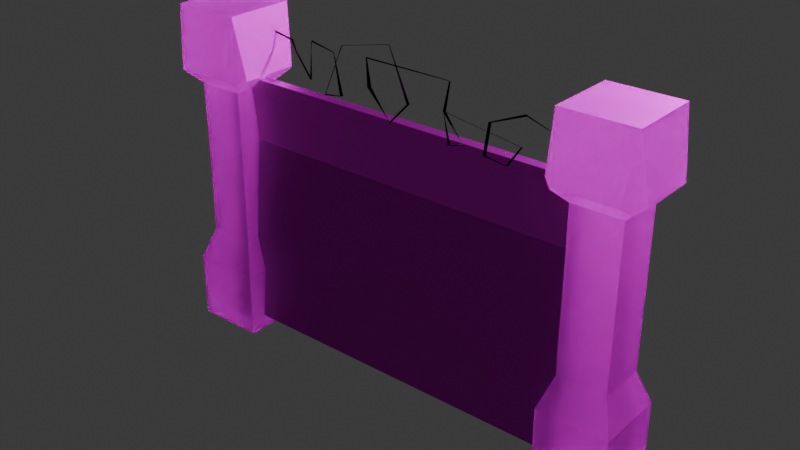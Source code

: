 # Source: Muuris2.0.blend  (saved by Blender 4.2.66; exported with 4.5.12 LTS)
import bpy
from mathutils import Matrix  # noqa: F401  (used for matrix-valued properties, if any)

bpy.ops.wm.read_factory_settings(use_empty=True)
scene = bpy.context.scene
scene.name = 'Scene'

# ---- collections
col_collection = bpy.data.collections.new('Collection'); scene.collection.children.link(col_collection)

# ---- images (referenced by path relative to the original .blend; pixels are not part of the script)
import os
ASSET_DIR = os.environ.get("B2B_ASSET_DIR", "")  # directory of the original .blend (textures are referenced by path, not embedded)
HERE = os.path.dirname(os.path.abspath(__file__))  # packed textures are extracted next to this script under _unpacked/

def load_image(name, relpath, width, height, colorspace="sRGB"):
    """Load a texture the original file referenced (path relative to the .blend, or extracted next to this script)."""
    p = next((c for c in (os.path.join(HERE, relpath), os.path.join(ASSET_DIR, relpath)) if relpath and os.path.exists(c)), "")
    if p:
        img = bpy.data.images.load(p, check_existing=True)
        img.name = name
    else:  # same state as the original file: an image datablock whose file is absent (Cycles renders it pink)
        img = bpy.data.images.new(name, width, height)
        img.source = "FILE"
        img.filepath = "//" + (relpath or name)
    img.colorspace_settings.name = colorspace
    return img
img_images__2__jpg = load_image('images (2).jpg', 'images (2).jpg', 1024, 1024, 'sRGB')
img_images__3__jpg = load_image('images (3).jpg', 'images (3).jpg', 1024, 1024, 'sRGB')
img_zinc_1498_mm_architextures_jpg = load_image('zinc-1498-mm-architextures.jpg', 'zinc-1498-mm-architextures.jpg', 1024, 1024, 'sRGB')
img_corten_steel_b_4000_mm_architextures_jpg = load_image('corten-steel-b-4000-mm-architextures.jpg', 'corten-steel-b-4000-mm-architextures.jpg', 1024, 1024, 'sRGB')

# ---- materials (node trees are filled in below, after node groups)
mat_material_004 = bpy.data.materials.new('Material.004')
mat_material_001 = bpy.data.materials.new('Material.001')
mat_material_002 = bpy.data.materials.new('Material.002')
mat_material_002.alpha_threshold = 0.0
mat_material_002.use_transparent_shadow = False
mat_material_002.roughness = 0.5
mat_material_002.line_color = (0.0, 0.0, 0.0, 1.0)

# ---- material node trees
mat_material_004.use_nodes = True; mat_material_004.node_tree.nodes.clear()
_N = mat_material_004.node_tree.nodes; _L = mat_material_004.node_tree.links
n0 = _N.new('ShaderNodeBsdfPrincipled'); n0.name = 'Principled BSDF'; n0.location = (10, 300)
n0.inputs[0].default_value = (0.0, 0.0, 0.0, 1.0)
n1 = _N.new('ShaderNodeOutputMaterial'); n1.name = 'Material Output'; n1.location = (300, 300)
_L.new(n0.outputs[0], n1.inputs[0])
n1.is_active_output = True
mat_material_001.use_nodes = True; mat_material_001.node_tree.nodes.clear()
_N = mat_material_001.node_tree.nodes; _L = mat_material_001.node_tree.links
n0 = _N.new('ShaderNodeBsdfGlass'); n0.name = 'Glass BSDF'; n0.location = (1906, 261)
n0.inputs[1].default_value = 0.6154
n0.inputs[2].default_value = 9.0
n1 = _N.new('ShaderNodeBsdfAnisotropic'); n1.name = 'Glossy BSDF'; n1.location = (2009, 563)
n2 = _N.new('ShaderNodeTexImage'); n2.name = 'Image Texture.001'; n2.location = (1775, 821)
n2.image = img_images__2__jpg
n3 = _N.new('ShaderNodeTexCoord'); n3.name = 'Texture Coordinate'; n3.location = (-515, 568)
n4 = _N.new('ShaderNodeMapping'); n4.name = 'Mapping'; n4.location = (-293, 511)
n5 = _N.new('ShaderNodeTexVoronoi'); n5.name = 'Voronoi Texture'; n5.location = (-67, 887)
n6 = _N.new('ShaderNodeVectorMath'); n6.name = 'Vector Math'; n6.location = (141, 605)
n6.operation = 'SUBTRACT'
n7 = _N.new('ShaderNodeVectorMath'); n7.name = 'Vector Math.001'; n7.location = (557, 760)
n7.operation = 'SCALE'
n8 = _N.new('ShaderNodeValue'); n8.name = 'Value'; n8.location = (-506, 984)
n8.outputs[0].default_value = 2.9
n9 = _N.new('ShaderNodeVectorRotate'); n9.name = 'Vector Rotate'; n9.location = (377, 713)
n10 = _N.new('ShaderNodeMath'); n10.name = 'Math'; n10.location = (155, 387)
n10.inputs[1].default_value = 35.3
n11 = _N.new('ShaderNodeOutputMaterial'); n11.name = 'Material Output.001'; n11.location = (2094, 134)
n12 = _N.new('ShaderNodeTexCoord'); n12.name = 'Texture Coordinate.001'; n12.location = (-579, -286)
n13 = _N.new('ShaderNodeMapping'); n13.name = 'Mapping.001'; n13.location = (-357, -344)
n14 = _N.new('ShaderNodeTexVoronoi'); n14.name = 'Voronoi Texture.001'; n14.location = (-130, 33)
n15 = _N.new('ShaderNodeVectorMath'); n15.name = 'Vector Math.002'; n15.location = (77, -249)
n15.operation = 'SUBTRACT'
n16 = _N.new('ShaderNodeVectorMath'); n16.name = 'Vector Math.003'; n16.location = (493, -95)
n16.operation = 'SCALE'
n17 = _N.new('ShaderNodeValue'); n17.name = 'Value.001'; n17.location = (-570, 129)
n17.outputs[0].default_value = 1.9
n18 = _N.new('ShaderNodeVectorRotate'); n18.name = 'Vector Rotate.001'; n18.location = (314, -141)
n19 = _N.new('ShaderNodeMath'); n19.name = 'Math.001'; n19.location = (91, -467)
n19.inputs[1].default_value = 35.3
n20 = _N.new('ShaderNodeTexImage'); n20.name = 'Image Texture'; n20.location = (712, -111)
n20.image = img_images__3__jpg
n21 = _N.new('ShaderNodeHueSaturation'); n21.name = 'Hue/Saturation/Value'; n21.location = (1103, 132)
n22 = _N.new('ShaderNodeTexNoise'); n22.name = 'Noise Texture'; n22.location = (1300, 877)
n22.inputs[3].default_value = 5.1
n22.inputs[4].default_value = 0.35
n22.inputs[8].default_value = -1.2
n23 = _N.new('ShaderNodeMapRange'); n23.name = 'Map Range'; n23.location = (1508, 662)
n23.inputs[1].default_value = 1.5
n23.inputs[2].default_value = 1.5
n23.inputs[3].default_value = 0.7
n23.inputs[4].default_value = 2.5
n24 = _N.new('ShaderNodeMix'); n24.name = 'Mix'; n24.location = (1724, 333)
n24.data_type = 'RGBA'
n25 = _N.new('ShaderNodeTexImage'); n25.name = 'Image Texture.003'; n25.location = (879, 804)
n25.image = img_zinc_1498_mm_architextures_jpg
n26 = _N.new('ShaderNodeBrightContrast'); n26.name = 'Brightness/Contrast'; n26.location = (1242, 504)
n26.inputs[1].default_value = 1.9
n26.inputs[2].default_value = 5.2
_L.new(n19.outputs[0], n18.inputs[3])
_L.new(n21.outputs[0], n24.inputs[7])
_L.new(n6.outputs[0], n9.inputs[0])
_L.new(n3.outputs[2], n4.inputs[0])
_L.new(n13.outputs[0], n15.inputs[1])
_L.new(n4.outputs[0], n6.inputs[1])
_L.new(n4.outputs[0], n5.inputs[0])
_L.new(n8.outputs[0], n7.inputs[3])
_L.new(n15.outputs[0], n18.inputs[0])
_L.new(n24.outputs[2], n0.inputs[0])
_L.new(n12.outputs[2], n13.inputs[0])
_L.new(n0.outputs[0], n11.inputs[0])
_L.new(n8.outputs[0], n4.inputs[3])
_L.new(n13.outputs[0], n14.inputs[0])
_L.new(n17.outputs[0], n14.inputs[2])
_L.new(n10.outputs[0], n9.inputs[3])
_L.new(n8.outputs[0], n5.inputs[2])
_L.new(n14.outputs[2], n15.inputs[0])
_L.new(n14.outputs[1], n19.inputs[0])
_L.new(n17.outputs[0], n16.inputs[3])
_L.new(n5.outputs[1], n10.inputs[0])
_L.new(n23.outputs[0], n24.inputs[0])
_L.new(n9.outputs[0], n7.inputs[0])
_L.new(n20.outputs[0], n21.inputs[4])
_L.new(n17.outputs[0], n13.inputs[3])
_L.new(n16.outputs[0], n20.inputs[0])
_L.new(n18.outputs[0], n16.inputs[0])
_L.new(n5.outputs[2], n6.inputs[0])
_L.new(n7.outputs[0], n25.inputs[0])
_L.new(n26.outputs[0], n24.inputs[6])
_L.new(n25.outputs[0], n26.inputs[0])
n11.is_active_output = True
mat_material_002.use_nodes = True; mat_material_002.node_tree.nodes.clear()
_N = mat_material_002.node_tree.nodes; _L = mat_material_002.node_tree.links
n0 = _N.new('ShaderNodeBsdfGlass'); n0.name = 'Glass BSDF'; n0.location = (1352, 265)
n0.inputs[1].default_value = 0.6154
n0.inputs[2].default_value = 9.0
n1 = _N.new('ShaderNodeBsdfAnisotropic'); n1.name = 'Glossy BSDF'; n1.location = (1456, 567)
n2 = _N.new('ShaderNodeTexImage'); n2.name = 'Image Texture.001'; n2.location = (1222, 825)
n2.image = img_images__2__jpg
n3 = _N.new('ShaderNodeTexCoord'); n3.name = 'Texture Coordinate'; n3.location = (-1068, 572)
n4 = _N.new('ShaderNodeMapping'); n4.name = 'Mapping'; n4.location = (-847, 515)
n5 = _N.new('ShaderNodeTexVoronoi'); n5.name = 'Voronoi Texture'; n5.location = (-620, 891)
n6 = _N.new('ShaderNodeVectorMath'); n6.name = 'Vector Math'; n6.location = (-412, 610)
n6.operation = 'SUBTRACT'
n7 = _N.new('ShaderNodeVectorMath'); n7.name = 'Vector Math.001'; n7.location = (3, 764)
n7.operation = 'SCALE'
n8 = _N.new('ShaderNodeValue'); n8.name = 'Value'; n8.location = (-1060, 988)
n8.outputs[0].default_value = 2.9
n9 = _N.new('ShaderNodeVectorRotate'); n9.name = 'Vector Rotate'; n9.location = (-176, 718)
n10 = _N.new('ShaderNodeMath'); n10.name = 'Math'; n10.location = (-399, 391)
n10.inputs[1].default_value = 35.3
n11 = _N.new('ShaderNodeOutputMaterial'); n11.name = 'Material Output.001'; n11.location = (1541, 138)
n12 = _N.new('ShaderNodeTexCoord'); n12.name = 'Texture Coordinate.001'; n12.location = (-1132, -282)
n13 = _N.new('ShaderNodeMapping'); n13.name = 'Mapping.001'; n13.location = (-911, -340)
n14 = _N.new('ShaderNodeTexVoronoi'); n14.name = 'Voronoi Texture.001'; n14.location = (-684, 37)
n15 = _N.new('ShaderNodeVectorMath'); n15.name = 'Vector Math.002'; n15.location = (-476, -245)
n15.operation = 'SUBTRACT'
n16 = _N.new('ShaderNodeVectorMath'); n16.name = 'Vector Math.003'; n16.location = (-61, -91)
n16.operation = 'SCALE'
n17 = _N.new('ShaderNodeValue'); n17.name = 'Value.001'; n17.location = (-1123, 133)
n17.outputs[0].default_value = 1.9
n18 = _N.new('ShaderNodeVectorRotate'); n18.name = 'Vector Rotate.001'; n18.location = (-240, -137)
n19 = _N.new('ShaderNodeMath'); n19.name = 'Math.001'; n19.location = (-463, -463)
n19.inputs[1].default_value = 35.3
n20 = _N.new('ShaderNodeTexImage'); n20.name = 'Image Texture'; n20.location = (159, -107)
n20.image = img_images__3__jpg
n21 = _N.new('ShaderNodeHueSaturation'); n21.name = 'Hue/Saturation/Value'; n21.location = (550, 136)
n22 = _N.new('ShaderNodeTexNoise'); n22.name = 'Noise Texture'; n22.location = (747, 881)
n22.inputs[3].default_value = 5.1
n22.inputs[4].default_value = 0.35
n22.inputs[8].default_value = -1.2
n23 = _N.new('ShaderNodeMapRange'); n23.name = 'Map Range'; n23.location = (955, 666)
n23.inputs[1].default_value = 1.5
n23.inputs[2].default_value = 1.5
n23.inputs[3].default_value = 0.7
n23.inputs[4].default_value = 2.5
n24 = _N.new('ShaderNodeMix'); n24.name = 'Mix'; n24.location = (1171, 337)
n24.data_type = 'RGBA'
n25 = _N.new('ShaderNodeTexImage'); n25.name = 'Image Texture.002'; n25.location = (271, 674)
n25.image = img_corten_steel_b_4000_mm_architextures_jpg
_L.new(n19.outputs[0], n18.inputs[3])
_L.new(n21.outputs[0], n24.inputs[7])
_L.new(n6.outputs[0], n9.inputs[0])
_L.new(n3.outputs[2], n4.inputs[0])
_L.new(n13.outputs[0], n15.inputs[1])
_L.new(n4.outputs[0], n6.inputs[1])
_L.new(n4.outputs[0], n5.inputs[0])
_L.new(n8.outputs[0], n7.inputs[3])
_L.new(n15.outputs[0], n18.inputs[0])
_L.new(n24.outputs[2], n0.inputs[0])
_L.new(n12.outputs[2], n13.inputs[0])
_L.new(n0.outputs[0], n11.inputs[0])
_L.new(n8.outputs[0], n4.inputs[3])
_L.new(n13.outputs[0], n14.inputs[0])
_L.new(n17.outputs[0], n14.inputs[2])
_L.new(n10.outputs[0], n9.inputs[3])
_L.new(n8.outputs[0], n5.inputs[2])
_L.new(n14.outputs[2], n15.inputs[0])
_L.new(n14.outputs[1], n19.inputs[0])
_L.new(n17.outputs[0], n16.inputs[3])
_L.new(n5.outputs[1], n10.inputs[0])
_L.new(n23.outputs[0], n24.inputs[0])
_L.new(n9.outputs[0], n7.inputs[0])
_L.new(n20.outputs[0], n21.inputs[4])
_L.new(n17.outputs[0], n13.inputs[3])
_L.new(n16.outputs[0], n20.inputs[0])
_L.new(n18.outputs[0], n16.inputs[0])
_L.new(n5.outputs[2], n6.inputs[0])
_L.new(n7.outputs[0], n25.inputs[0])
_L.new(n25.outputs[0], n24.inputs[6])
n11.is_active_output = True

# ---- world
world_world = bpy.data.worlds.new('World'); scene.world = world_world
world_world.use_nodes = True; world_world.node_tree.nodes.clear()
_N = world_world.node_tree.nodes; _L = world_world.node_tree.links
n0 = _N.new('ShaderNodeOutputWorld'); n0.name = 'World Output'; n0.location = (300, 300)
n1 = _N.new('ShaderNodeBackground'); n1.name = 'Background'; n1.location = (10, 300)
n1.inputs[0].default_value = (0.05088, 0.05088, 0.05088, 1.0)
_L.new(n1.outputs[0], n0.inputs[0])
n0.is_active_output = True
world_world.color = (0.05088, 0.05088, 0.05088)
world_world.sun_shadow_jitter_overblur = 0.0

# ---- lights
light_light = bpy.data.lights.new('Light', 'POINT')
light_light.energy = 1000.0
light_light.shadow_soft_size = 0.1

# ---- meshes
me_spiral_002 = bpy.data.meshes.new('Spiral.002')
me_spiral_002.from_pydata([(0.9903, -3.864, -0.6219), (1.015, -3.867, -0.6173), (1.032, -3.848, -0.6219), (1.024, -3.826, -0.631), (0.9986, -3.822, -0.6356), (0.9819, -3.841, -0.631), (0.9795, -3.808, -0.4481), (1.004, -3.799, -0.4473), (1.009, -3.776, -0.4588), (0.9905, -3.763, -0.4711), (0.9665, -3.773, -0.4719), (0.961, -3.795, -0.4603), (0.759, -3.185, 0.004327), (0.7868, -3.135, 0.001455), (0.7539, -3.166, -0.03543), (0.5394, -2.981, 0.01998), (0.5075, -2.997, -0.007203), (-0.0842, -2.122, -0.1192), (-0.1024, -2.176, -0.133), (0.9152, -2.32, -0.1652), (0.8725, -2.339, -0.1641), (0.7434, -1.68, 0.04001), (0.717, -1.72, 0.06878), (-0.2185, -0.7256, -0.4054), (-0.2505, -0.8424, -0.3988), (-0.1905, -0.8503, -0.9374), (-0.2274, -0.8496, -0.9692), (1.027, -1.02, -0.4424), (1.006, -1.065, -0.4371), (1.281, 0.05336, 0.04511), (1.292, 0.03409, 0.08921), (0.05915, 1.334, -0.3449), (0.02815, 1.225, -0.3172), (-0.3861, 1.294, -0.9611), (-0.4182, 1.335, -0.9613), (0.3729, 0.9934, -1.49), (0.356, 0.8846, -1.519), (0.951, 0.3827, -1.1), (0.9872, 0.3477, -1.119), (0.8626, 2.443, -0.4198), (0.8845, 2.368, -0.3795), (0.1321, 2.401, -0.4362), (0.1589, 2.486, -0.4274), (-0.3832, 3.448, -0.9133), (-0.4084, 3.469, -0.8875), (-0.4007, 3.462, -1.503), (-0.39, 3.546, -1.51), (0.351, 3.34, -1.744), (0.3704, 3.347, -1.777), (-0.08639, 4.899, -0.768), (-0.07096, 4.971, -0.8049), (-0.5109, 4.848, -1.186), (-0.4987, 4.931, -1.186), (-0.3395, 4.579, -1.746), (-0.3128, 4.658, -1.729), (0.4319, 4.628, -1.869), (0.432, 4.709, -1.866), (0.7484, 5.239, -1.428), (0.7043, 5.279, -1.437), (0.3587, 6.043, -0.9448), (0.3661, 6.068, -0.9813)], [], [(16, 15, 17, 18), (6, 1, 7), (24, 22, 23), (20, 22, 21), (11, 12, 16, 14), (23, 22, 19, 21), (15, 13, 9, 14, 16, 18, 19, 20, 17), (9, 10, 14), (7, 2, 8), (9, 4, 10), (10, 5, 11), (21, 24, 25, 23), (10, 11, 14), (24, 23, 26), (25, 26, 28), (28, 26, 27), (27, 26, 23, 25), (28, 30, 29), (25, 28, 29, 27), (28, 27, 30), (29, 30, 32), (32, 30, 31), (31, 30, 27, 29), (32, 34, 33), (29, 32, 33, 31), (32, 31, 34), (33, 34, 36), (36, 34, 35), (35, 34, 31, 33), (36, 38, 37), (33, 36, 37, 35), (36, 35, 38), (37, 38, 40), (40, 38, 39), (39, 38, 35, 37), (40, 42, 41), (37, 40, 41, 39), (40, 39, 42), (41, 42, 44), (44, 42, 43), (43, 42, 39, 41), (44, 46, 45), (41, 44, 45, 43), (44, 43, 46), (45, 46, 48), (48, 46, 47), (47, 46, 43, 45), (48, 50, 49), (45, 48, 49, 47), (48, 47, 50), (49, 50, 52), (52, 50, 51), (51, 50, 47, 49), (52, 54, 53), (49, 52, 53, 51), (52, 51, 54), (53, 54, 56), (56, 54, 55), (55, 54, 51, 53), (56, 58, 57), (53, 56, 57, 55), (56, 55, 58), (57, 58, 60), (60, 58, 59), (59, 58, 55, 57), (59, 57, 60), (17, 20, 21, 19, 18), (16, 12, 15), (20, 19, 22), (11, 6, 12), (13, 8, 9), (7, 8, 13), (8, 3, 9), (11, 0, 6), (6, 7, 12), (15, 12, 7, 13), (0, 1, 6), (1, 2, 7), (2, 3, 8), (3, 4, 9), (4, 5, 10), (11, 5, 0), (24, 26, 25), (21, 22, 24)])
me_spiral_002.polygons.foreach_set('use_smooth', [True] * 84)
_uv = me_spiral_002.uv_layers.new(name='UVMap')
_uv.uv.foreach_set('vector', [0.02591, 0.9167, 0.02591, 0.25, 0.04663, 0.25, 0.04663, 0.9167, 0.005181, 0.08333, 0.0, 0.1667, 0.005181, 0.25, 0.1295, 0.9167, 0.1088, 0.9167, 0.1295, 0.25, 0.08808, 0.9167, 0.1088, 0.9167, 0.1088, 0.5833, 0.005181, 0.9167, 0.01554, 0.08333, 0.02591, 0.9167, 0.01554, 0.75, 0.1295, 0.25, 0.1088, 0.9167, 0.08808, 0.25, 0.1088, 0.5833, 0.02591, 0.25, 0.01554, 0.4167, 0.005181, 0.5833, 0.01554, 0.75, 0.02591, 0.9167, 0.04663, 0.9167, 0.08808, 0.25, 0.08808, 0.9167, 0.04663, 0.25, 0.005181, 0.5833, 0.005181, 0.75, 0.01554, 0.75, 0.005181, 0.25, 0.0, 0.3333, 0.005181, 0.4167, 0.005181, 0.5833, 0.0, 0.6667, 0.005181, 0.75, 0.005181, 0.75, 0.0, 0.8333, 0.005181, 0.9167, 0.1088, 0.5833, 0.1295, 0.9167, 0.1503, 0.5833, 0.1295, 0.25, 0.005181, 0.75, 0.005181, 0.9167, 0.01554, 0.75, 0.1295, 0.9167, 0.1295, 0.25, 0.1503, 0.9167, 0.1503, 0.5833, 0.1503, 0.9167, 0.171, 0.9167, 0.171, 0.9167, 0.1503, 0.9167, 0.171, 0.25, 0.171, 0.25, 0.1503, 0.9167, 0.1295, 0.25, 0.1503, 0.5833, 0.171, 0.9167, 0.1917, 0.9167, 0.1917, 0.5833, 0.1503, 0.5833, 0.171, 0.9167, 0.1917, 0.5833, 0.171, 0.25, 0.171, 0.9167, 0.171, 0.25, 0.1917, 0.9167, 0.1917, 0.5833, 0.1917, 0.9167, 0.2124, 0.9167, 0.2124, 0.9167, 0.1917, 0.9167, 0.2124, 0.25, 0.2124, 0.25, 0.1917, 0.9167, 0.171, 0.25, 0.1917, 0.5833, 0.2124, 0.9167, 0.2332, 0.9167, 0.2332, 0.5833, 0.1917, 0.5833, 0.2124, 0.9167, 0.2332, 0.5833, 0.2124, 0.25, 0.2124, 0.9167, 0.2124, 0.25, 0.2332, 0.9167, 0.2332, 0.5833, 0.2332, 0.9167, 0.2539, 0.9167, 0.2539, 0.9167, 0.2332, 0.9167, 0.2539, 0.25, 0.2539, 0.25, 0.2332, 0.9167, 0.2124, 0.25, 0.2332, 0.5833, 0.2539, 0.9167, 0.2746, 0.9167, 0.2746, 0.5833, 0.2332, 0.5833, 0.2539, 0.9167, 0.2746, 0.5833, 0.2539, 0.25, 0.2539, 0.9167, 0.2539, 0.25, 0.2746, 0.9167, 0.2746, 0.5833, 0.2746, 0.9167, 0.2953, 0.9167, 0.2953, 0.9167, 0.2746, 0.9167, 0.2953, 0.25, 0.2953, 0.25, 0.2746, 0.9167, 0.2539, 0.25, 0.2746, 0.5833, 0.2953, 0.9167, 0.3161, 0.9167, 0.3161, 0.5833, 0.2746, 0.5833, 0.2953, 0.9167, 0.3161, 0.5833, 0.2953, 0.25, 0.2953, 0.9167, 0.2953, 0.25, 0.3161, 0.9167, 0.3161, 0.5833, 0.3161, 0.9167, 0.3368, 0.9167, 0.3368, 0.9167, 0.3161, 0.9167, 0.3368, 0.25, 0.3368, 0.25, 0.3161, 0.9167, 0.2953, 0.25, 0.3161, 0.5833, 0.3368, 0.9167, 0.3575, 0.9167, 0.3575, 0.5833, 0.3161, 0.5833, 0.3368, 0.9167, 0.3575, 0.5833, 0.3368, 0.25, 0.3368, 0.9167, 0.3368, 0.25, 0.3575, 0.9167, 0.3575, 0.5833, 0.3575, 0.9167, 0.3782, 0.9167, 0.3782, 0.9167, 0.3575, 0.9167, 0.3782, 0.25, 0.3782, 0.25, 0.3575, 0.9167, 0.3368, 0.25, 0.3575, 0.5833, 0.3782, 0.9167, 0.399, 0.9167, 0.399, 0.5833, 0.3575, 0.5833, 0.3782, 0.9167, 0.399, 0.5833, 0.3782, 0.25, 0.3782, 0.9167, 0.3782, 0.25, 0.399, 0.9167, 0.399, 0.5833, 0.399, 0.9167, 0.4197, 0.9167, 0.4197, 0.9167, 0.399, 0.9167, 0.4197, 0.25, 0.4197, 0.25, 0.399, 0.9167, 0.3782, 0.25, 0.399, 0.5833, 0.4197, 0.9167, 0.4404, 0.9167, 0.4404, 0.5833, 0.399, 0.5833, 0.4197, 0.9167, 0.4404, 0.5833, 0.4197, 0.25, 0.4197, 0.9167, 0.4197, 0.25, 0.4404, 0.9167, 0.4404, 0.5833, 0.4404, 0.9167, 0.4611, 0.9167, 0.4611, 0.9167, 0.4404, 0.9167, 0.4611, 0.25, 0.4611, 0.25, 0.4404, 0.9167, 0.4197, 0.25, 0.4404, 0.5833, 0.4611, 0.9167, 0.4819, 0.9167, 0.4819, 0.5833, 0.4404, 0.5833, 0.4611, 0.9167, 0.4819, 0.5833, 0.4611, 0.25, 0.4611, 0.9167, 0.4611, 0.25, 0.4819, 0.9167, 0.4819, 0.5833, 0.4819, 0.9167, 0.5026, 0.9167, 0.5026, 0.9167, 0.4819, 0.9167, 0.5026, 0.25, 0.5026, 0.25, 0.4819, 0.9167, 0.4611, 0.25, 0.4819, 0.5833, 0.5026, 0.25, 0.4819, 0.5833, 0.5026, 0.9167, 0.04663, 0.25, 0.08808, 0.9167, 0.1088, 0.5833, 0.08808, 0.25, 0.04663, 0.9167, 0.02591, 0.9167, 0.01554, 0.08333, 0.02591, 0.25, 0.08808, 0.9167, 0.08808, 0.25, 0.1088, 0.9167, 0.005181, 0.9167, 0.005181, 0.08333, 0.01554, 0.08333, 0.01554, 0.4167, 0.005181, 0.4167, 0.005181, 0.5833, 0.005181, 0.25, 0.005181, 0.4167, 0.01554, 0.4167, 0.005181, 0.4167, 0.0, 0.5, 0.005181, 0.5833, 0.005181, 0.9167, 0.0, 0.0, 0.005181, 0.08333, 0.005181, 0.08333, 0.005181, 0.25, 0.01554, 0.08333, 0.02591, 0.25, 0.01554, 0.08333, 0.005181, 0.25, 0.01554, 0.4167, 0.0, 0.0, 0.0, 0.1667, 0.005181, 0.08333, 0.0, 0.1667, 0.0, 0.3333, 0.005181, 0.25, 0.0, 0.3333, 0.0, 0.5, 0.005181, 0.4167, 0.0, 0.5, 0.0, 0.6667, 0.005181, 0.5833, 0.0, 0.6667, 0.0, 0.8333, 0.005181, 0.75, 0.005181, 0.9167, 0.0, 0.8333, 0.0, 1.0, 0.1295, 0.9167, 0.1503, 0.9167, 0.1503, 0.5833, 0.1088, 0.5833, 0.1088, 0.9167, 0.1295, 0.9167])
me_spiral_002.materials.append(mat_material_004)
me_spiral_002.auto_texspace = False
me_spiral_002.update()
me_cube_007 = bpy.data.meshes.new('Cube.007')
me_cube_007.from_pydata([(-1.0, -1.0, -4.775), (-1.0, -1.0, 4.775), (-1.0, 1.0, -4.775), (-1.0, 1.0, 4.775), (1.0, -1.0, -4.775), (1.0, -1.0, 4.775), (1.0, 1.0, -4.775), (1.0, 1.0, 4.775), (-1.0, -1.0, -2.865), (-1.0, -1.0, 2.865), (-1.0, 1.0, 2.865), (-1.0, 1.0, -2.865), (1.0, 1.0, 2.865), (1.0, 1.0, -2.865), (1.0, -1.0, 2.865), (1.0, -1.0, -2.865), (-0.6778, -0.6778, -1.942), (-0.6778, -0.6778, 2.537), (-0.6778, 0.6778, 2.537), (-0.6778, 0.6778, -1.942), (0.6778, 0.6778, 2.537), (0.6778, 0.6778, -1.942), (0.6778, -0.6778, 2.537), (0.6778, -0.6778, -1.942), (-1.244, -0.8236, 3.041), (-1.244, 0.8236, 3.041), (-0.8236, 1.244, 3.041), (0.8236, 1.244, 3.041), (1.244, 0.8236, 3.041), (1.244, -0.8236, 3.041), (0.8236, -1.244, 3.041), (-0.8236, -1.244, 3.041)], [], [(3, 7, 27, 26), (7, 5, 29, 28), (5, 1, 31, 30), (2, 6, 4, 0), (7, 3, 1, 5), (4, 15, 8, 0), (6, 13, 15, 4), (15, 13, 21, 23), (9, 10, 18, 17), (2, 11, 13, 6), (13, 11, 19, 21), (11, 8, 16, 19), (14, 9, 17, 22), (0, 8, 11, 2), (12, 14, 22, 20), (8, 15, 23, 16), (10, 12, 20, 18), (22, 17, 16, 23), (20, 22, 23, 21), (18, 20, 21, 19), (16, 17, 18, 19), (9, 1, 24), (3, 10, 25), (10, 9, 24, 25), (10, 3, 26), (7, 12, 27), (12, 10, 26, 27), (12, 7, 28), (5, 14, 29), (14, 12, 28, 29), (14, 5, 30), (1, 9, 31), (9, 14, 30, 31), (1, 3, 25, 24)])
_uv = me_cube_007.uv_layers.new(name='UVMap')
_uv.uv.foreach_set('vector', [0.625, 0.25, 0.625, 0.5, 0.5796, 0.478, 0.5796, 0.272, 0.625, 0.5, 0.625, 0.75, 0.5796, 0.728, 0.5796, 0.522, 0.625, 0.75, 0.625, 1.0, 0.5796, 0.978, 0.5796, 0.772, 0.125, 0.5, 0.375, 0.5, 0.375, 0.75, 0.125, 0.75, 0.625, 0.5, 0.875, 0.5, 0.875, 0.75, 0.625, 0.75, 0.375, 0.75, 0.425, 0.75, 0.425, 1.0, 0.375, 1.0, 0.375, 0.5, 0.425, 0.5, 0.425, 0.75, 0.375, 0.75, 0.425, 0.75, 0.425, 0.5, 0.425, 0.5, 0.425, 0.75, 0.575, 0.0, 0.575, 0.25, 0.575, 0.25, 0.575, 0.0, 0.375, 0.25, 0.425, 0.25, 0.425, 0.5, 0.375, 0.5, 0.425, 0.5, 0.425, 0.25, 0.425, 0.25, 0.425, 0.5, 0.425, 0.25, 0.425, 0.0, 0.425, 0.0, 0.425, 0.25, 0.575, 0.75, 0.575, 1.0, 0.575, 1.0, 0.575, 0.75, 0.375, 0.0, 0.425, 0.0, 0.425, 0.25, 0.375, 0.25, 0.575, 0.5, 0.575, 0.75, 0.575, 0.75, 0.575, 0.5, 0.425, 1.0, 0.425, 0.75, 0.425, 0.75, 0.425, 1.0, 0.575, 0.25, 0.575, 0.5, 0.575, 0.5, 0.575, 0.25, 0.575, 0.75, 0.575, 1.0, 0.425, 1.0, 0.425, 0.75, 0.575, 0.5, 0.575, 0.75, 0.425, 0.75, 0.425, 0.5, 0.575, 0.25, 0.575, 0.5, 0.425, 0.5, 0.425, 0.25, 0.425, 0.0, 0.575, 0.0, 0.575, 0.25, 0.425, 0.25, 0.575, 0.0, 0.625, 0.0, 0.5796, 0.02205, 0.625, 0.25, 0.575, 0.25, 0.5796, 0.228, 0.575, 0.25, 0.575, 0.0, 0.5796, 0.02205, 0.5796, 0.228, 0.575, 0.25, 0.625, 0.25, 0.5796, 0.272, 0.625, 0.5, 0.575, 0.5, 0.5796, 0.478, 0.575, 0.5, 0.575, 0.25, 0.5796, 0.272, 0.5796, 0.478, 0.575, 0.5, 0.625, 0.5, 0.5796, 0.522, 0.625, 0.75, 0.575, 0.75, 0.5796, 0.728, 0.575, 0.75, 0.575, 0.5, 0.5796, 0.522, 0.5796, 0.728, 0.575, 0.75, 0.625, 0.75, 0.5796, 0.772, 0.625, 1.0, 0.575, 1.0, 0.5796, 0.978, 0.575, 1.0, 0.575, 0.75, 0.5796, 0.772, 0.5796, 0.978, 0.625, 0.0, 0.625, 0.25, 0.5796, 0.228, 0.5796, 0.02205])
me_cube_007.materials.append(mat_material_001)
me_cube_007.update()
me_cube_006 = bpy.data.meshes.new('Cube.006')
me_cube_006.from_pydata([(-0.1501, 5.468, 3.611), (0.5197, 5.468, -3.611), (-0.1501, -5.468, 3.611), (0.5197, -5.468, -3.611), (0.1501, 5.468, 3.611), (-0.5197, 5.468, -3.611), (0.1501, -5.468, 3.611), (-0.5197, -5.468, -3.611), (-0.5197, 3.281, -3.611), (-0.5197, 1.094, -3.611), (-0.5197, -1.094, -3.611), (-0.5197, -3.281, -3.611), (-0.1501, 3.281, 3.611), (-0.1501, 1.094, 3.611), (-0.1501, -1.094, 3.611), (-0.1501, -3.281, 3.611), (0.1501, -3.281, 3.611), (0.1501, -1.094, 3.611), (0.1501, 1.094, 3.611), (0.1501, 3.281, 3.611), (0.5197, -3.281, -3.611), (0.5197, -1.094, -3.611), (0.5197, 1.094, -3.611), (0.5197, 3.281, -3.611), (-0.1501, 5.468, 3.303), (0.1501, -5.468, 3.303), (-0.1501, -5.468, 3.303), (0.1501, 5.468, 3.303)], [], [(15, 16, 6, 2), (26, 2, 6, 25), (11, 20, 3, 7), (27, 4, 0, 24), (12, 13, 14, 15, 2, 26, 24, 0), (5, 1, 23, 8), (8, 23, 22, 9), (9, 22, 21, 10), (10, 21, 20, 11), (16, 17, 18, 19, 4, 27, 25, 6), (0, 4, 19, 12), (13, 18, 17, 14), (12, 19, 18, 13), (14, 17, 16, 15), (7, 25, 27, 5, 8, 9, 10, 11), (1, 24, 26, 3, 20, 21, 22, 23), (5, 27, 24, 1), (3, 26, 25, 7)])
_uv = me_cube_006.uv_layers.new(name='UVMap')
_uv.uv.foreach_set('vector', [0.625, 0.7, 0.875, 0.7, 0.875, 0.75, 0.625, 0.75, 0.6144, 0.75, 0.625, 0.75, 0.625, 1.0, 0.6144, 1.0, 0.125, 0.7, 0.375, 0.7, 0.375, 0.75, 0.125, 0.75, 0.6144, 0.25, 0.625, 0.25, 0.625, 0.5, 0.6144, 0.5, 0.625, 0.55, 0.625, 0.6, 0.625, 0.65, 0.625, 0.7, 0.625, 0.75, 0.6144, 0.75, 0.6144, 0.5, 0.625, 0.5, 0.125, 0.5, 0.375, 0.5, 0.375, 0.55, 0.125, 0.55, 0.125, 0.55, 0.375, 0.55, 0.375, 0.6, 0.125, 0.6, 0.125, 0.6, 0.375, 0.6, 0.375, 0.65, 0.125, 0.65, 0.125, 0.65, 0.375, 0.65, 0.375, 0.7, 0.125, 0.7, 0.625, 0.05, 0.625, 0.1, 0.625, 0.15, 0.625, 0.2, 0.625, 0.25, 0.6144, 0.25, 0.6144, 0.0, 0.625, 0.0, 0.625, 0.5, 0.875, 0.5, 0.875, 0.55, 0.625, 0.55, 0.625, 0.6, 0.875, 0.6, 0.875, 0.65, 0.625, 0.65, 0.625, 0.55, 0.875, 0.55, 0.625, 0.15, 0.625, 0.6, 0.625, 0.65, 0.875, 0.65, 0.625, 0.05, 0.625, 0.7, 0.375, 0.0, 0.6144, 0.0, 0.6144, 0.25, 0.375, 0.25, 0.375, 0.2, 0.375, 0.15, 0.375, 0.1, 0.375, 0.05, 0.375, 0.5, 0.6144, 0.5, 0.6144, 0.75, 0.375, 0.75, 0.375, 0.7, 0.375, 0.65, 0.375, 0.6, 0.375, 0.55, 0.375, 0.25, 0.6144, 0.25, 0.6144, 0.5, 0.375, 0.5, 0.375, 0.75, 0.6144, 0.75, 0.6144, 1.0, 0.375, 1.0])
me_cube_006.materials.append(mat_material_002)
me_cube_006.use_mirror_vertex_groups = False
me_cube_006.update()
me_cube_001 = bpy.data.meshes.new('Cube.001')
me_cube_001.from_pydata([(-1.0, -1.0, -4.775), (-1.0, -1.0, 4.775), (-1.0, 1.0, -4.775), (-1.0, 1.0, 4.775), (1.0, -1.0, -4.775), (1.0, -1.0, 4.775), (1.0, 1.0, -4.775), (1.0, 1.0, 4.775), (-1.0, -1.0, -2.865), (-1.0, -1.0, 2.865), (-1.0, 1.0, 2.865), (-1.0, 1.0, -2.865), (1.0, 1.0, 2.865), (1.0, 1.0, -2.865), (1.0, -1.0, 2.865), (1.0, -1.0, -2.865), (-0.6778, -0.6778, -1.942), (-0.6778, -0.6778, 2.537), (-0.6778, 0.6778, 2.537), (-0.6778, 0.6778, -1.942), (0.6778, 0.6778, 2.537), (0.6778, 0.6778, -1.942), (0.6778, -0.6778, 2.537), (0.6778, -0.6778, -1.942), (-1.244, -0.8236, 3.041), (-1.244, 0.8236, 3.041), (-0.8236, 1.244, 3.041), (0.8236, 1.244, 3.041), (1.244, 0.8236, 3.041), (1.244, -0.8236, 3.041), (0.8236, -1.244, 3.041), (-0.8236, -1.244, 3.041)], [], [(3, 7, 27, 26), (7, 5, 29, 28), (5, 1, 31, 30), (2, 6, 4, 0), (7, 3, 1, 5), (4, 15, 8, 0), (6, 13, 15, 4), (15, 13, 21, 23), (9, 10, 18, 17), (2, 11, 13, 6), (13, 11, 19, 21), (11, 8, 16, 19), (14, 9, 17, 22), (0, 8, 11, 2), (12, 14, 22, 20), (8, 15, 23, 16), (10, 12, 20, 18), (22, 17, 16, 23), (20, 22, 23, 21), (18, 20, 21, 19), (16, 17, 18, 19), (9, 1, 24), (3, 10, 25), (10, 9, 24, 25), (10, 3, 26), (7, 12, 27), (12, 10, 26, 27), (12, 7, 28), (5, 14, 29), (14, 12, 28, 29), (14, 5, 30), (1, 9, 31), (9, 14, 30, 31), (1, 3, 25, 24)])
_uv = me_cube_001.uv_layers.new(name='UVMap')
_uv.uv.foreach_set('vector', [0.625, 0.25, 0.625, 0.5, 0.5796, 0.478, 0.5796, 0.272, 0.625, 0.5, 0.625, 0.75, 0.5796, 0.728, 0.5796, 0.522, 0.625, 0.75, 0.625, 1.0, 0.5796, 0.978, 0.5796, 0.772, 0.125, 0.5, 0.375, 0.5, 0.375, 0.75, 0.125, 0.75, 0.625, 0.5, 0.875, 0.5, 0.875, 0.75, 0.625, 0.75, 0.375, 0.75, 0.425, 0.75, 0.425, 1.0, 0.375, 1.0, 0.375, 0.5, 0.425, 0.5, 0.425, 0.75, 0.375, 0.75, 0.425, 0.75, 0.425, 0.5, 0.425, 0.5, 0.425, 0.75, 0.575, 0.0, 0.575, 0.25, 0.575, 0.25, 0.575, 0.0, 0.375, 0.25, 0.425, 0.25, 0.425, 0.5, 0.375, 0.5, 0.425, 0.5, 0.425, 0.25, 0.425, 0.25, 0.425, 0.5, 0.425, 0.25, 0.425, 0.0, 0.425, 0.0, 0.425, 0.25, 0.575, 0.75, 0.575, 1.0, 0.575, 1.0, 0.575, 0.75, 0.375, 0.0, 0.425, 0.0, 0.425, 0.25, 0.375, 0.25, 0.575, 0.5, 0.575, 0.75, 0.575, 0.75, 0.575, 0.5, 0.425, 1.0, 0.425, 0.75, 0.425, 0.75, 0.425, 1.0, 0.575, 0.25, 0.575, 0.5, 0.575, 0.5, 0.575, 0.25, 0.575, 0.75, 0.575, 1.0, 0.425, 1.0, 0.425, 0.75, 0.575, 0.5, 0.575, 0.75, 0.425, 0.75, 0.425, 0.5, 0.575, 0.25, 0.575, 0.5, 0.425, 0.5, 0.425, 0.25, 0.425, 0.0, 0.575, 0.0, 0.575, 0.25, 0.425, 0.25, 0.575, 0.0, 0.625, 0.0, 0.5796, 0.02205, 0.625, 0.25, 0.575, 0.25, 0.5796, 0.228, 0.575, 0.25, 0.575, 0.0, 0.5796, 0.02205, 0.5796, 0.228, 0.575, 0.25, 0.625, 0.25, 0.5796, 0.272, 0.625, 0.5, 0.575, 0.5, 0.5796, 0.478, 0.575, 0.5, 0.575, 0.25, 0.5796, 0.272, 0.5796, 0.478, 0.575, 0.5, 0.625, 0.5, 0.5796, 0.522, 0.625, 0.75, 0.575, 0.75, 0.5796, 0.728, 0.575, 0.75, 0.575, 0.5, 0.5796, 0.522, 0.5796, 0.728, 0.575, 0.75, 0.625, 0.75, 0.5796, 0.772, 0.625, 1.0, 0.575, 1.0, 0.5796, 0.978, 0.575, 1.0, 0.575, 0.75, 0.5796, 0.772, 0.5796, 0.978, 0.625, 0.0, 0.625, 0.25, 0.5796, 0.228, 0.5796, 0.02205])
me_cube_001.materials.append(mat_material_001)
me_cube_001.update()

# ---- objects
ob_light = bpy.data.objects.new('Light', light_light)
ob_spiral_003 = bpy.data.objects.new('Spiral.003', me_spiral_002)
ob_cube_004 = bpy.data.objects.new('Cube.004', me_cube_007)
ob_cube_003 = bpy.data.objects.new('Cube.003', me_cube_006)
ob_cube_001 = bpy.data.objects.new('Cube.001', me_cube_001)

# ---- transforms, parenting, visibility, modifiers, constraints
ob_light.location = (4.076, 1.005, 5.904)
ob_light.rotation_euler = (0.6503, 0.05522, 1.866)
ob_light.lock_rotations_4d = False
ob_light.empty_display_type = 'ARROWS'
ob_light.color = (0.0, 0.0, 0.0, 0.0)
ob_light.lineart.crease_threshold = 0.0
ob_spiral_003.location = (1.486, -4.286, 2.694)
ob_spiral_003.rotation_euler = (-0.0, -1.868, -1.572)
ob_spiral_003.scale = (0.3374, 0.3374, 0.3374)
ob_cube_004.location = (3.89, -4.44, 1.638)
ob_cube_004.rotation_euler = (0.0, -0.0, -1.572)
ob_cube_004.scale = (0.3374, 0.3374, 0.3374)
ob_cube_003.location = (1.885, -4.439, 1.382)
ob_cube_003.rotation_euler = (0.0, -0.0, -1.572)
ob_cube_003.scale = (0.3374, 0.3374, 0.3374)
ob_cube_003.lock_rotations_4d = False
ob_cube_003.empty_display_type = 'ARROWS'
ob_cube_003.lineart.crease_threshold = 0.0
ob_cube_001.location = (-0.07742, -4.435, 1.638)
ob_cube_001.scale = (0.3374, 0.3374, 0.3374)

# ---- collection membership
col_collection.objects.link(ob_light)
col_collection.objects.link(ob_spiral_003)
col_collection.objects.link(ob_cube_004)
col_collection.objects.link(ob_cube_003)
col_collection.objects.link(ob_cube_001)

# ---- scene / render settings (as saved in the file)
scene.frame_start = 1; scene.frame_end = 250; scene.frame_set(1)
scene.render.engine = 'BLENDER_EEVEE_NEXT'
bpy.context.view_layer.update()

# ---- added for rendering (the .blend has no active camera): camera
cam_auto = bpy.data.cameras.new('AutoCamera')
cam_auto.lens = 50.0
cam_auto.sensor_width = 36.0
cam_auto.clip_end = 1000.0
ob_auto_camera = bpy.data.objects.new('AutoCamera', cam_auto)
scene.collection.objects.link(ob_auto_camera)
ob_auto_camera.location = (7.35217, -11.0138, 6.01757)
ob_auto_camera.rotation_euler = (1.09748, -7.21219e-08, 0.694738)
scene.camera = ob_auto_camera
bpy.context.view_layer.update()

